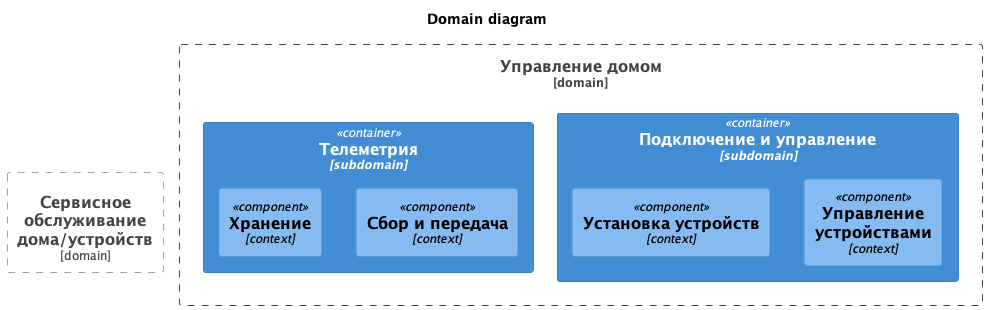

The diagram above was rendered by PlantUML. Its source (embedded in the PNG):
@startuml
title Domain diagram
!include <C4/C4_Component>
Boundary(domain1, "Управление домом", "domain") {
    Container(container1, "Телеметрия", "subdomain") {
        Component(component1, "Хранение", "context")
        Component(component2, "Сбор и передача", "context")
    }
    Container(container2, "Подключение и управление", "subdomain") {
        Component(component4, "Установка устройств", "context")
        Component(component5, "Управление устройствами", "context")
    }
}

Boundary(domain2, "Сервисное обслуживание дома/устройств", "domain") {
}
@enduml